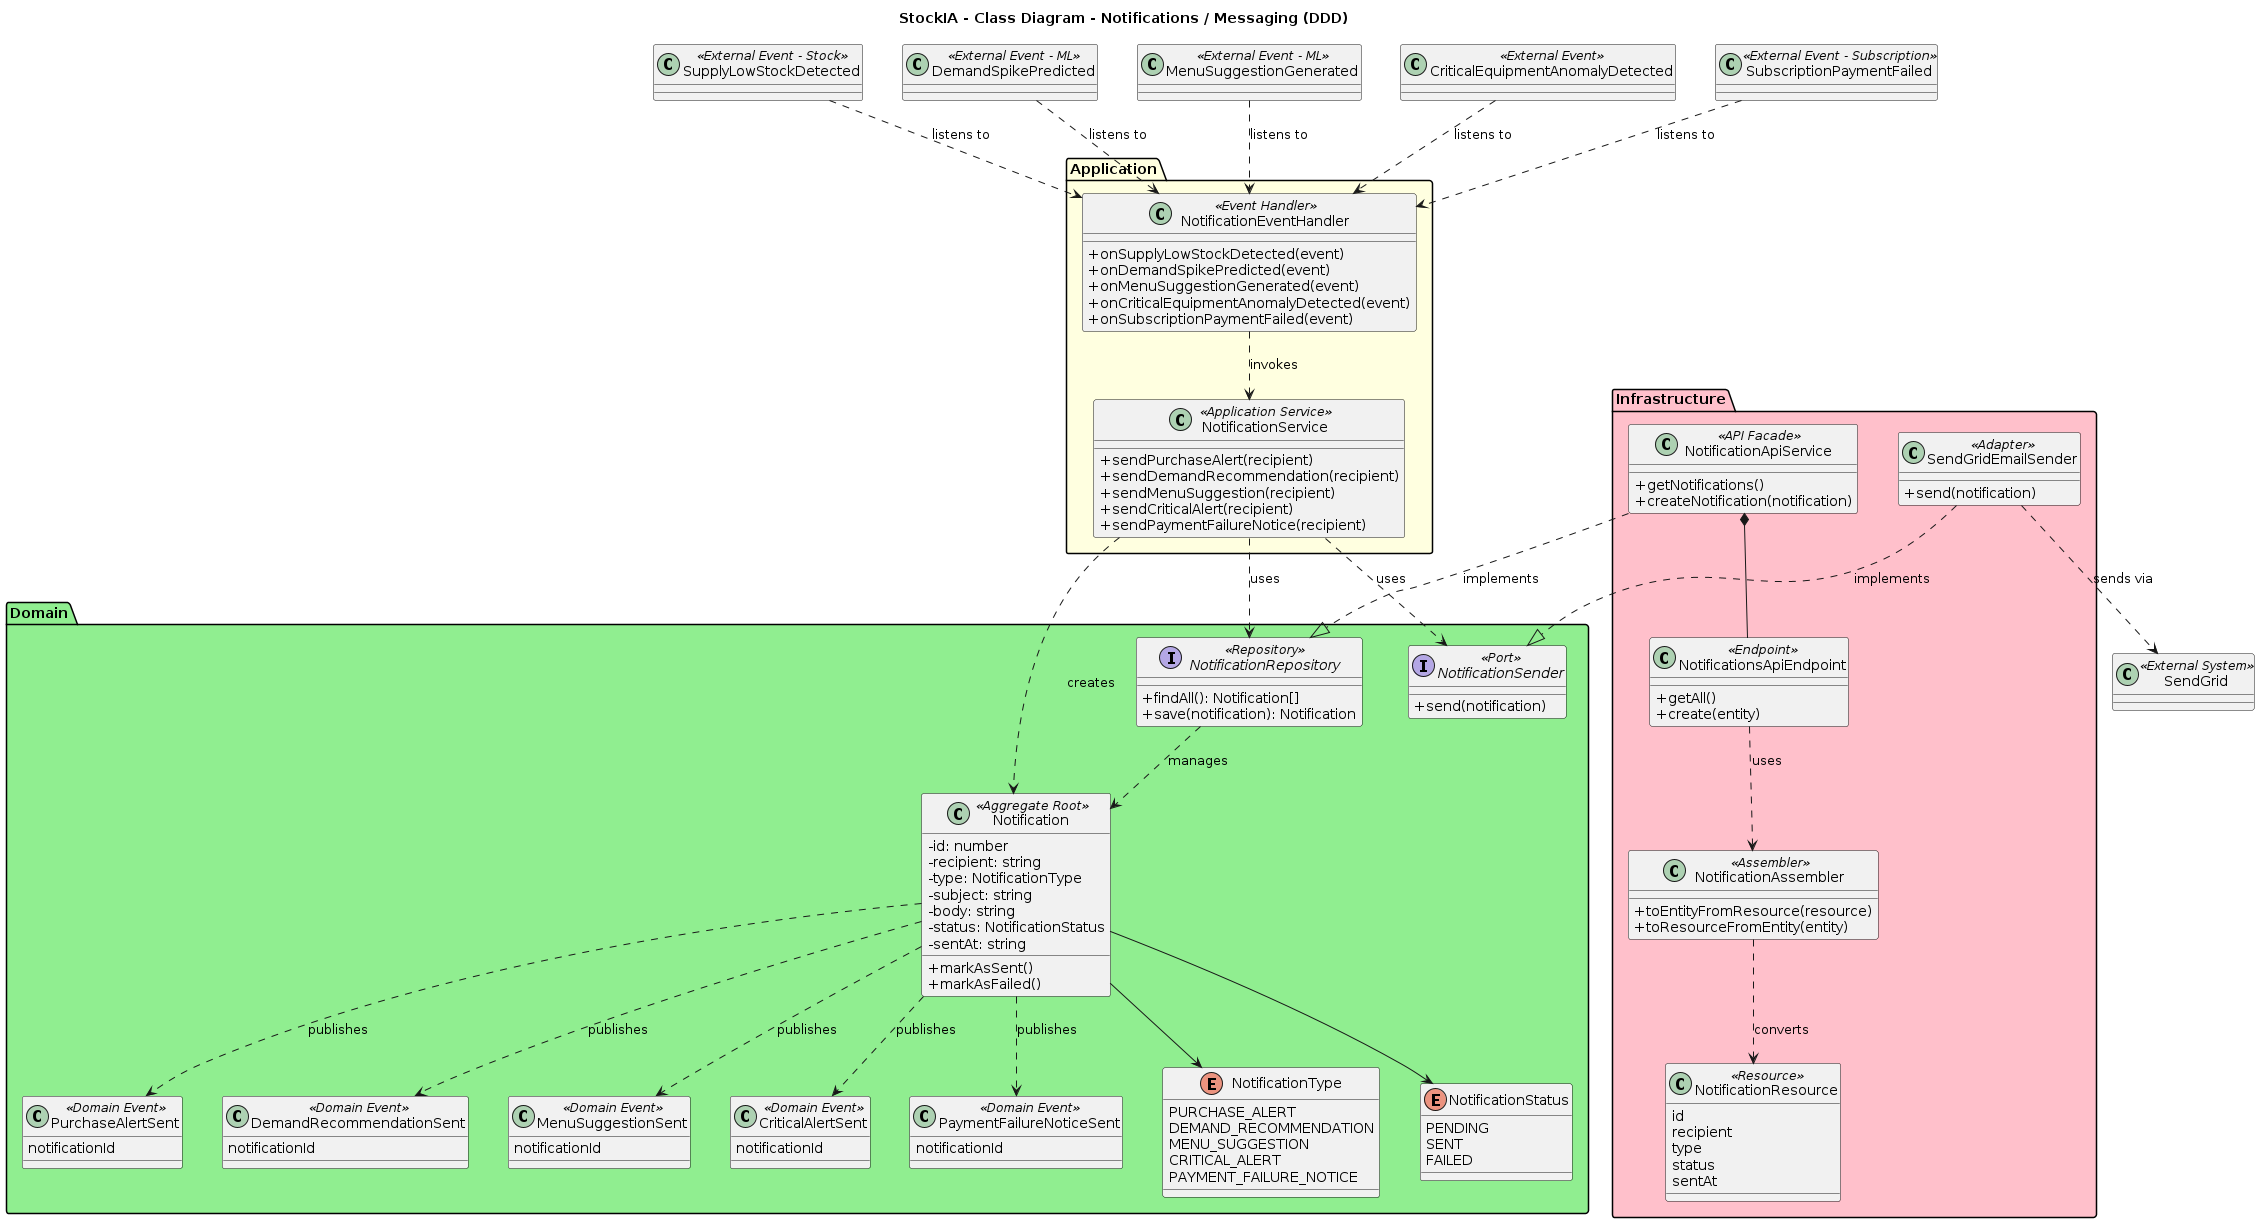

The diagram above was rendered by PlantUML. Its source (embedded in the PNG):
@startuml
title StockIA - Class Diagram - Notifications / Messaging (DDD)
skinparam classAttributeIconSize 0
skinparam shadowing false
skinparam nodesep 40
skinparam ranksep 50

package "Application" #FFFFE0 {
  class NotificationEventHandler <<Event Handler>> {
    +onSupplyLowStockDetected(event)
    +onDemandSpikePredicted(event)
    +onMenuSuggestionGenerated(event)
    +onCriticalEquipmentAnomalyDetected(event)
    +onSubscriptionPaymentFailed(event)
  }
  class NotificationService <<Application Service>> {
    +sendPurchaseAlert(recipient)
    +sendDemandRecommendation(recipient)
    +sendMenuSuggestion(recipient)
    +sendCriticalAlert(recipient)
    +sendPaymentFailureNotice(recipient)
  }
}

package "Domain" #90EE90 {
  class Notification <<Aggregate Root>> {
    -id: number
    -recipient: string
    -type: NotificationType
    -subject: string
    -body: string
    -status: NotificationStatus
    -sentAt: string
    +markAsSent()
    +markAsFailed()
  }
  enum NotificationType {
    PURCHASE_ALERT
    DEMAND_RECOMMENDATION
    MENU_SUGGESTION
    CRITICAL_ALERT
    PAYMENT_FAILURE_NOTICE
  }
  enum NotificationStatus {
    PENDING
    SENT
    FAILED
  }
  interface NotificationRepository <<Repository>> {
    +findAll(): Notification[]
    +save(notification): Notification
  }
  interface NotificationSender <<Port>> {
    +send(notification)
  }
  class PurchaseAlertSent <<Domain Event>> {
    notificationId
  }
  class DemandRecommendationSent <<Domain Event>> {
    notificationId
  }
  class MenuSuggestionSent <<Domain Event>> {
    notificationId
  }
  class CriticalAlertSent <<Domain Event>> {
    notificationId
  }
  class PaymentFailureNoticeSent <<Domain Event>> {
    notificationId
  }
}

package "Infrastructure" #FFC0CB {
  class SendGridEmailSender <<Adapter>> {
    +send(notification)
  }
  class NotificationApiService <<API Facade>> {
    +getNotifications()
    +createNotification(notification)
  }
  class NotificationsApiEndpoint <<Endpoint>> {
    +getAll()
    +create(entity)
  }
  class NotificationAssembler <<Assembler>> {
    +toEntityFromResource(resource)
    +toResourceFromEntity(entity)
  }
  class NotificationResource <<Resource>> {
    id
    recipient
    type
    status
    sentAt
  }
}

class SupplyLowStockDetected <<External Event - Stock>>
class DemandSpikePredicted <<External Event - ML>>
class MenuSuggestionGenerated <<External Event - ML>>
class CriticalEquipmentAnomalyDetected <<External Event>>
class SubscriptionPaymentFailed <<External Event - Subscription>>
class SendGrid <<External System>>
SupplyLowStockDetected ..> NotificationEventHandler : listens to
DemandSpikePredicted ..> NotificationEventHandler : listens to
MenuSuggestionGenerated ..> NotificationEventHandler : listens to
CriticalEquipmentAnomalyDetected ..> NotificationEventHandler : listens to
SubscriptionPaymentFailed ..> NotificationEventHandler : listens to
NotificationEventHandler ..> NotificationService : invokes
NotificationService ..> NotificationRepository : uses
NotificationService ..> NotificationSender : uses
NotificationService ..> Notification : creates
Notification --> NotificationType
Notification --> NotificationStatus
NotificationRepository ..> Notification : manages
Notification ..> PurchaseAlertSent : publishes
Notification ..> DemandRecommendationSent : publishes
Notification ..> MenuSuggestionSent : publishes
Notification ..> CriticalAlertSent : publishes
Notification ..> PaymentFailureNoticeSent : publishes
SendGridEmailSender ..|> NotificationSender : implements
SendGridEmailSender ..> SendGrid : sends via
NotificationApiService ..|> NotificationRepository : implements
NotificationApiService *-- NotificationsApiEndpoint
NotificationsApiEndpoint ..> NotificationAssembler : uses
NotificationAssembler ..> NotificationResource : converts
@enduml